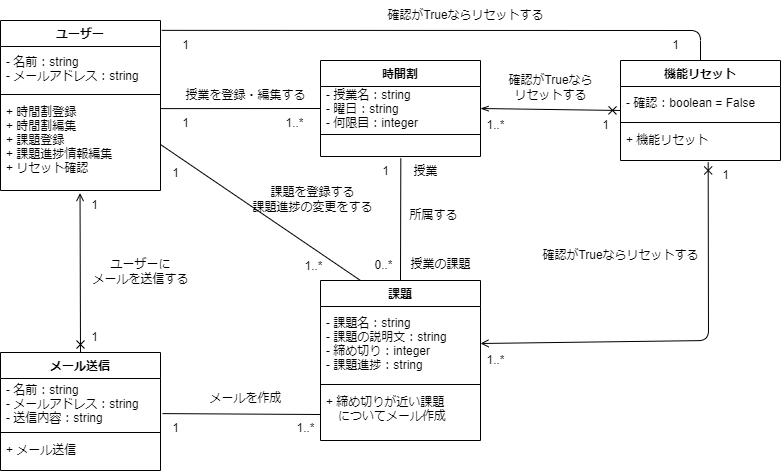

The diagram above was exported from draw.io. Its source (the exported page's mxGraphModel, read from the mxfile embedded in the PNG):
<mxGraphModel dx="351" dy="265" grid="1" gridSize="10" guides="1" tooltips="1" connect="1" arrows="1" fold="1" page="1" pageScale="1" pageWidth="827" pageHeight="1169" math="0" shadow="0">
  <root>
    <mxCell id="0" />
    <mxCell id="1" parent="0" />
    <mxCell id="2" value="時間割" style="swimlane;fontStyle=1;align=center;verticalAlign=top;childLayout=stackLayout;horizontal=1;startSize=26;horizontalStack=0;resizeParent=1;resizeParentMax=0;resizeLast=0;collapsible=1;marginBottom=0;" parent="1" vertex="1">
      <mxGeometry x="440" y="80" width="160" height="96" as="geometry" />
    </mxCell>
    <mxCell id="3" value="- 授業名：string&#10;- 曜日：string&#10;- 何限目：integer" style="text;strokeColor=none;fillColor=none;align=left;verticalAlign=middle;spacingLeft=4;spacingRight=4;overflow=hidden;rotatable=0;points=[[0,0.5],[1,0.5]];portConstraint=eastwest;" parent="2" vertex="1">
      <mxGeometry y="26" width="160" height="44" as="geometry" />
    </mxCell>
    <mxCell id="4" value="" style="line;strokeWidth=1;fillColor=none;align=left;verticalAlign=middle;spacingTop=-1;spacingLeft=3;spacingRight=3;rotatable=0;labelPosition=right;points=[];portConstraint=eastwest;strokeColor=inherit;" parent="2" vertex="1">
      <mxGeometry y="70" width="160" height="8" as="geometry" />
    </mxCell>
    <mxCell id="5" value=" " style="text;strokeColor=none;fillColor=none;align=left;verticalAlign=top;spacingLeft=4;spacingRight=4;overflow=hidden;rotatable=0;points=[[0,0.5],[1,0.5]];portConstraint=eastwest;" parent="2" vertex="1">
      <mxGeometry y="78" width="160" height="18" as="geometry" />
    </mxCell>
    <mxCell id="26" style="edgeStyle=none;html=1;exitX=0.5;exitY=0;exitDx=0;exitDy=0;entryX=0.502;entryY=1.105;entryDx=0;entryDy=0;entryPerimeter=0;endArrow=none;endFill=0;" edge="1" parent="1" source="6" target="5">
      <mxGeometry relative="1" as="geometry" />
    </mxCell>
    <mxCell id="6" value="課題" style="swimlane;fontStyle=1;align=center;verticalAlign=top;childLayout=stackLayout;horizontal=1;startSize=26;horizontalStack=0;resizeParent=1;resizeParentMax=0;resizeLast=0;collapsible=1;marginBottom=0;" parent="1" vertex="1">
      <mxGeometry x="440" y="300" width="160" height="160" as="geometry" />
    </mxCell>
    <mxCell id="7" value="- 課題名：string&#10;- 課題の説明文：string&#10;- 締め切り：integer&#10;- 課題進捗：string" style="text;strokeColor=none;fillColor=none;align=left;verticalAlign=middle;spacingLeft=4;spacingRight=4;overflow=hidden;rotatable=0;points=[[0,0.5],[1,0.5]];portConstraint=eastwest;" parent="6" vertex="1">
      <mxGeometry y="26" width="160" height="74" as="geometry" />
    </mxCell>
    <mxCell id="8" value="" style="line;strokeWidth=1;fillColor=none;align=left;verticalAlign=middle;spacingTop=-1;spacingLeft=3;spacingRight=3;rotatable=0;labelPosition=right;points=[];portConstraint=eastwest;strokeColor=inherit;" parent="6" vertex="1">
      <mxGeometry y="100" width="160" height="8" as="geometry" />
    </mxCell>
    <mxCell id="9" value="+ 締め切りが近い課題&#10;　についてメール作成" style="text;strokeColor=none;fillColor=none;align=left;verticalAlign=top;spacingLeft=4;spacingRight=4;overflow=hidden;rotatable=0;points=[[0,0.5],[1,0.5]];portConstraint=eastwest;" parent="6" vertex="1">
      <mxGeometry y="108" width="160" height="52" as="geometry" />
    </mxCell>
    <mxCell id="41" style="edgeStyle=none;html=1;exitX=1.008;exitY=0.058;exitDx=0;exitDy=0;startArrow=none;startFill=0;endArrow=none;endFill=0;exitPerimeter=0;entryX=0.5;entryY=0;entryDx=0;entryDy=0;" edge="1" parent="1" source="10" target="18">
      <mxGeometry relative="1" as="geometry">
        <mxPoint x="390" y="50.00000000000006" as="targetPoint" />
        <Array as="points">
          <mxPoint x="820" y="50" />
        </Array>
      </mxGeometry>
    </mxCell>
    <mxCell id="10" value="ユーザー" style="swimlane;fontStyle=1;align=center;verticalAlign=top;childLayout=stackLayout;horizontal=1;startSize=26;horizontalStack=0;resizeParent=1;resizeParentMax=0;resizeLast=0;collapsible=1;marginBottom=0;" parent="1" vertex="1">
      <mxGeometry x="120" y="40" width="160" height="170" as="geometry" />
    </mxCell>
    <mxCell id="11" value="- 名前：string&#10;- メールアドレス：string" style="text;strokeColor=none;fillColor=none;align=left;verticalAlign=middle;spacingLeft=4;spacingRight=4;overflow=hidden;rotatable=0;points=[[0,0.5],[1,0.5]];portConstraint=eastwest;" parent="10" vertex="1">
      <mxGeometry y="26" width="160" height="44" as="geometry" />
    </mxCell>
    <mxCell id="12" value="" style="line;strokeWidth=1;fillColor=none;align=left;verticalAlign=middle;spacingTop=-1;spacingLeft=3;spacingRight=3;rotatable=0;labelPosition=right;points=[];portConstraint=eastwest;strokeColor=inherit;" parent="10" vertex="1">
      <mxGeometry y="70" width="160" height="8" as="geometry" />
    </mxCell>
    <mxCell id="13" value="+ 時間割登録&#10;+ 時間割編集&#10;+ 課題登録&#10;+ 課題進捗情報編集&#10;+ リセット確認" style="text;strokeColor=none;fillColor=none;align=left;verticalAlign=top;spacingLeft=4;spacingRight=4;overflow=hidden;rotatable=0;points=[[0,0.5],[1,0.5]];portConstraint=eastwest;" parent="10" vertex="1">
      <mxGeometry y="78" width="160" height="92" as="geometry" />
    </mxCell>
    <mxCell id="32" style="edgeStyle=none;html=1;exitX=0.5;exitY=0;exitDx=0;exitDy=0;entryX=0.497;entryY=1.028;entryDx=0;entryDy=0;entryPerimeter=0;endArrow=open;endFill=0;startArrow=cross;startFill=0;" edge="1" parent="1" source="14" target="13">
      <mxGeometry relative="1" as="geometry" />
    </mxCell>
    <mxCell id="14" value="メール送信" style="swimlane;fontStyle=1;align=center;verticalAlign=top;childLayout=stackLayout;horizontal=1;startSize=26;horizontalStack=0;resizeParent=1;resizeParentMax=0;resizeLast=0;collapsible=1;marginBottom=0;" parent="1" vertex="1">
      <mxGeometry x="120" y="372" width="160" height="118" as="geometry" />
    </mxCell>
    <mxCell id="15" value="- 名前：string&#10;- メールアドレス：string&#10;- 送信内容：string" style="text;strokeColor=none;fillColor=none;align=left;verticalAlign=middle;spacingLeft=4;spacingRight=4;overflow=hidden;rotatable=0;points=[[0,0.5],[1,0.5]];portConstraint=eastwest;" parent="14" vertex="1">
      <mxGeometry y="26" width="160" height="50" as="geometry" />
    </mxCell>
    <mxCell id="16" value="" style="line;strokeWidth=1;fillColor=none;align=left;verticalAlign=middle;spacingTop=-1;spacingLeft=3;spacingRight=3;rotatable=0;labelPosition=right;points=[];portConstraint=eastwest;strokeColor=inherit;" parent="14" vertex="1">
      <mxGeometry y="76" width="160" height="8" as="geometry" />
    </mxCell>
    <mxCell id="17" value="+ メール送信" style="text;strokeColor=none;fillColor=none;align=left;verticalAlign=top;spacingLeft=4;spacingRight=4;overflow=hidden;rotatable=0;points=[[0,0.5],[1,0.5]];portConstraint=eastwest;" parent="14" vertex="1">
      <mxGeometry y="84" width="160" height="34" as="geometry" />
    </mxCell>
    <mxCell id="45" style="edgeStyle=none;html=1;exitX=0;exitY=0.5;exitDx=0;exitDy=0;entryX=1;entryY=0.5;entryDx=0;entryDy=0;startArrow=cross;startFill=0;endArrow=openThin;endFill=0;" edge="1" parent="1" source="18" target="3">
      <mxGeometry relative="1" as="geometry" />
    </mxCell>
    <mxCell id="18" value="機能リセット" style="swimlane;fontStyle=1;align=center;verticalAlign=top;childLayout=stackLayout;horizontal=1;startSize=26;horizontalStack=0;resizeParent=1;resizeParentMax=0;resizeLast=0;collapsible=1;marginBottom=0;" parent="1" vertex="1">
      <mxGeometry x="740" y="80" width="160" height="100" as="geometry">
        <mxRectangle x="740" y="80" width="110" height="30" as="alternateBounds" />
      </mxGeometry>
    </mxCell>
    <mxCell id="19" value="- 確認：boolean = False" style="text;strokeColor=none;fillColor=none;align=left;verticalAlign=middle;spacingLeft=4;spacingRight=4;overflow=hidden;rotatable=0;points=[[0,0.5],[1,0.5]];portConstraint=eastwest;" parent="18" vertex="1">
      <mxGeometry y="26" width="160" height="32" as="geometry" />
    </mxCell>
    <mxCell id="20" value="" style="line;strokeWidth=1;fillColor=none;align=left;verticalAlign=middle;spacingTop=-1;spacingLeft=3;spacingRight=3;rotatable=0;labelPosition=right;points=[];portConstraint=eastwest;strokeColor=inherit;" parent="18" vertex="1">
      <mxGeometry y="58" width="160" height="8" as="geometry" />
    </mxCell>
    <mxCell id="21" value="+ 機能リセット" style="text;strokeColor=none;fillColor=none;align=left;verticalAlign=top;spacingLeft=4;spacingRight=4;overflow=hidden;rotatable=0;points=[[0,0.5],[1,0.5]];portConstraint=eastwest;" parent="18" vertex="1">
      <mxGeometry y="66" width="160" height="34" as="geometry" />
    </mxCell>
    <mxCell id="22" style="edgeStyle=none;html=1;exitX=0;exitY=0.5;exitDx=0;exitDy=0;entryX=1.004;entryY=0.11;entryDx=0;entryDy=0;entryPerimeter=0;endArrow=none;endFill=0;" edge="1" parent="1" source="3" target="13">
      <mxGeometry relative="1" as="geometry" />
    </mxCell>
    <mxCell id="23" value="1" style="text;html=1;align=center;verticalAlign=middle;resizable=0;points=[];autosize=1;strokeColor=none;fillColor=none;" vertex="1" parent="1">
      <mxGeometry x="290" y="128" width="30" height="30" as="geometry" />
    </mxCell>
    <mxCell id="24" value="1..*" style="text;html=1;align=center;verticalAlign=middle;resizable=0;points=[];autosize=1;strokeColor=none;fillColor=none;" vertex="1" parent="1">
      <mxGeometry x="394" y="128" width="40" height="30" as="geometry" />
    </mxCell>
    <mxCell id="25" value="授業を登録・編集する" style="text;html=1;align=center;verticalAlign=middle;resizable=0;points=[];autosize=1;strokeColor=none;fillColor=none;" vertex="1" parent="1">
      <mxGeometry x="295" y="100" width="140" height="30" as="geometry" />
    </mxCell>
    <mxCell id="27" value="0..*" style="text;html=1;align=center;verticalAlign=middle;resizable=0;points=[];autosize=1;strokeColor=none;fillColor=none;" vertex="1" parent="1">
      <mxGeometry x="483" y="270" width="40" height="30" as="geometry" />
    </mxCell>
    <mxCell id="28" value="1" style="text;html=1;align=center;verticalAlign=middle;resizable=0;points=[];autosize=1;strokeColor=none;fillColor=none;" vertex="1" parent="1">
      <mxGeometry x="490" y="176" width="30" height="30" as="geometry" />
    </mxCell>
    <mxCell id="29" style="edgeStyle=none;html=1;exitX=1;exitY=0.5;exitDx=0;exitDy=0;entryX=0.25;entryY=0;entryDx=0;entryDy=0;endArrow=none;endFill=0;" edge="1" parent="1" source="13" target="6">
      <mxGeometry relative="1" as="geometry" />
    </mxCell>
    <mxCell id="30" value="1" style="text;html=1;align=center;verticalAlign=middle;resizable=0;points=[];autosize=1;strokeColor=none;fillColor=none;" vertex="1" parent="1">
      <mxGeometry x="280" y="178" width="30" height="30" as="geometry" />
    </mxCell>
    <mxCell id="31" value="1..*" style="text;html=1;align=center;verticalAlign=middle;resizable=0;points=[];autosize=1;strokeColor=none;fillColor=none;" vertex="1" parent="1">
      <mxGeometry x="413" y="271" width="40" height="30" as="geometry" />
    </mxCell>
    <mxCell id="33" value="1" style="text;html=1;align=center;verticalAlign=middle;resizable=0;points=[];autosize=1;strokeColor=none;fillColor=none;" vertex="1" parent="1">
      <mxGeometry x="199" y="210" width="30" height="30" as="geometry" />
    </mxCell>
    <mxCell id="34" value="1" style="text;html=1;align=center;verticalAlign=middle;resizable=0;points=[];autosize=1;strokeColor=none;fillColor=none;" vertex="1" parent="1">
      <mxGeometry x="199" y="342" width="30" height="30" as="geometry" />
    </mxCell>
    <mxCell id="35" value="課題を登録する&lt;br&gt;課題進捗の変更をする" style="text;html=1;align=center;verticalAlign=middle;resizable=0;points=[];autosize=1;strokeColor=none;fillColor=none;" vertex="1" parent="1">
      <mxGeometry x="362" y="199" width="140" height="40" as="geometry" />
    </mxCell>
    <mxCell id="36" value="ユーザーに&lt;br&gt;メールを送信する" style="text;html=1;align=center;verticalAlign=middle;resizable=0;points=[];autosize=1;strokeColor=none;fillColor=none;" vertex="1" parent="1">
      <mxGeometry x="200" y="271" width="120" height="40" as="geometry" />
    </mxCell>
    <mxCell id="37" value="所属する" style="text;html=1;align=center;verticalAlign=middle;resizable=0;points=[];autosize=1;strokeColor=none;fillColor=none;" vertex="1" parent="1">
      <mxGeometry x="518" y="220" width="70" height="30" as="geometry" />
    </mxCell>
    <mxCell id="38" value="授業の課題" style="text;html=1;align=center;verticalAlign=middle;resizable=0;points=[];autosize=1;strokeColor=none;fillColor=none;" vertex="1" parent="1">
      <mxGeometry x="520" y="269" width="80" height="30" as="geometry" />
    </mxCell>
    <mxCell id="39" value="授業" style="text;html=1;align=center;verticalAlign=middle;resizable=0;points=[];autosize=1;strokeColor=none;fillColor=none;" vertex="1" parent="1">
      <mxGeometry x="520" y="176" width="50" height="30" as="geometry" />
    </mxCell>
    <mxCell id="42" value="1" style="text;html=1;align=center;verticalAlign=middle;resizable=0;points=[];autosize=1;strokeColor=none;fillColor=none;" vertex="1" parent="1">
      <mxGeometry x="290" y="50" width="30" height="30" as="geometry" />
    </mxCell>
    <mxCell id="43" value="1" style="text;html=1;align=center;verticalAlign=middle;resizable=0;points=[];autosize=1;strokeColor=none;fillColor=none;" vertex="1" parent="1">
      <mxGeometry x="780" y="50" width="30" height="30" as="geometry" />
    </mxCell>
    <mxCell id="44" value="確認がTrueならリセットする" style="text;html=1;align=center;verticalAlign=middle;resizable=0;points=[];autosize=1;strokeColor=none;fillColor=none;" vertex="1" parent="1">
      <mxGeometry x="495" y="20" width="180" height="30" as="geometry" />
    </mxCell>
    <mxCell id="46" style="edgeStyle=none;html=1;exitX=1;exitY=0.5;exitDx=0;exitDy=0;entryX=0.548;entryY=1.058;entryDx=0;entryDy=0;entryPerimeter=0;startArrow=open;startFill=0;endArrow=cross;endFill=0;" edge="1" parent="1" source="7" target="21">
      <mxGeometry relative="1" as="geometry">
        <Array as="points">
          <mxPoint x="828" y="360" />
        </Array>
      </mxGeometry>
    </mxCell>
    <mxCell id="47" value="1..*" style="text;html=1;align=center;verticalAlign=middle;resizable=0;points=[];autosize=1;strokeColor=none;fillColor=none;" vertex="1" parent="1">
      <mxGeometry x="595" y="130" width="40" height="30" as="geometry" />
    </mxCell>
    <mxCell id="49" value="1" style="text;html=1;align=center;verticalAlign=middle;resizable=0;points=[];autosize=1;strokeColor=none;fillColor=none;" vertex="1" parent="1">
      <mxGeometry x="710" y="130" width="30" height="30" as="geometry" />
    </mxCell>
    <mxCell id="50" value="1..*" style="text;html=1;align=center;verticalAlign=middle;resizable=0;points=[];autosize=1;strokeColor=none;fillColor=none;" vertex="1" parent="1">
      <mxGeometry x="595" y="365" width="40" height="30" as="geometry" />
    </mxCell>
    <mxCell id="52" value="1" style="text;html=1;align=center;verticalAlign=middle;resizable=0;points=[];autosize=1;strokeColor=none;fillColor=none;" vertex="1" parent="1">
      <mxGeometry x="830" y="180" width="30" height="30" as="geometry" />
    </mxCell>
    <mxCell id="53" value="確認がTrueなら&lt;br&gt;リセットする" style="text;html=1;align=center;verticalAlign=middle;resizable=0;points=[];autosize=1;strokeColor=none;fillColor=none;" vertex="1" parent="1">
      <mxGeometry x="615" y="87" width="110" height="40" as="geometry" />
    </mxCell>
    <mxCell id="54" value="確認がTrueならリセットする" style="text;html=1;align=center;verticalAlign=middle;resizable=0;points=[];autosize=1;strokeColor=none;fillColor=none;" vertex="1" parent="1">
      <mxGeometry x="650" y="260" width="180" height="30" as="geometry" />
    </mxCell>
    <mxCell id="55" style="edgeStyle=none;html=1;exitX=0;exitY=0.5;exitDx=0;exitDy=0;entryX=1.012;entryY=0.702;entryDx=0;entryDy=0;entryPerimeter=0;startArrow=none;startFill=0;endArrow=none;endFill=0;" edge="1" parent="1" source="9" target="15">
      <mxGeometry relative="1" as="geometry" />
    </mxCell>
    <mxCell id="56" value="メールを作成" style="text;html=1;align=center;verticalAlign=middle;resizable=0;points=[];autosize=1;strokeColor=none;fillColor=none;" vertex="1" parent="1">
      <mxGeometry x="315" y="403" width="100" height="30" as="geometry" />
    </mxCell>
    <mxCell id="57" value="1" style="text;html=1;align=center;verticalAlign=middle;resizable=0;points=[];autosize=1;strokeColor=none;fillColor=none;" vertex="1" parent="1">
      <mxGeometry x="280" y="433" width="30" height="30" as="geometry" />
    </mxCell>
    <mxCell id="58" value="1..*" style="text;html=1;align=center;verticalAlign=middle;resizable=0;points=[];autosize=1;strokeColor=none;fillColor=none;" vertex="1" parent="1">
      <mxGeometry x="405" y="433" width="40" height="30" as="geometry" />
    </mxCell>
  </root>
</mxGraphModel>